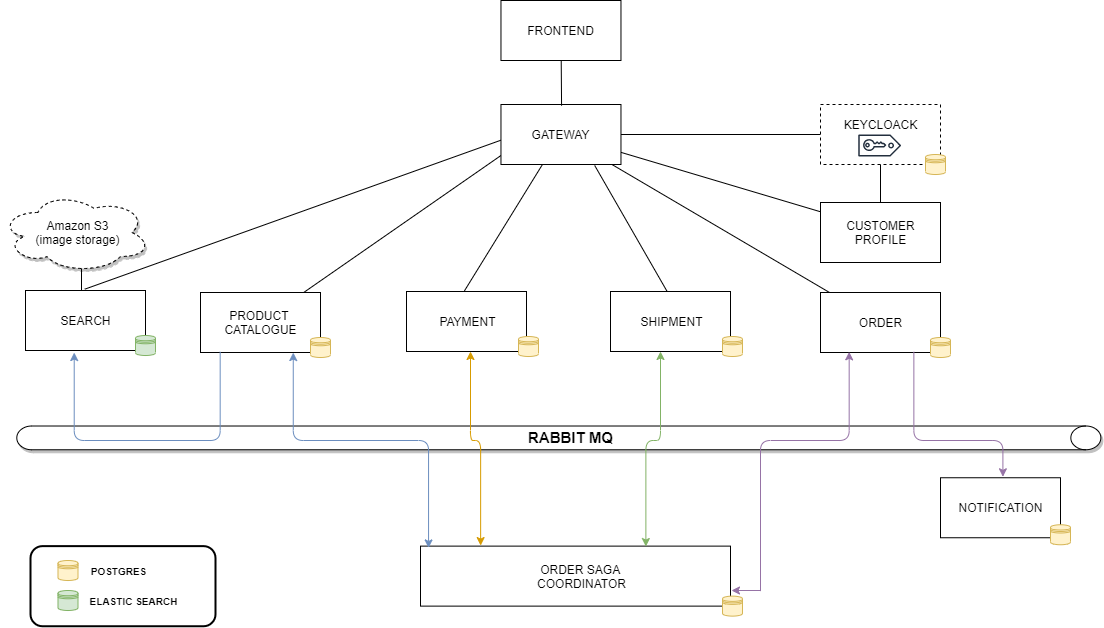

The diagram above was exported from draw.io. Its source (the exported page's mxGraphModel, read from the mxfile embedded in the PNG):
<mxGraphModel dx="1718" dy="380" grid="1" gridSize="10" guides="1" tooltips="1" connect="1" arrows="1" fold="1" page="1" pageScale="1" pageWidth="850" pageHeight="1100" math="0" shadow="0">
  <root>
    <mxCell id="0" />
    <mxCell id="1" parent="0" />
    <mxCell id="aPc6uHD07OTqZnWsG3of-20" value="" style="verticalLabelPosition=bottom;verticalAlign=top;html=1;shape=mxgraph.basic.rect;fillColor2=none;strokeWidth=1;size=20;indent=5;" parent="1" vertex="1">
      <mxGeometry x="396" y="291" width="120" height="60" as="geometry" />
    </mxCell>
    <mxCell id="aPc6uHD07OTqZnWsG3of-3" value="" style="rounded=1;orthogonalLoop=1;jettySize=auto;html=1;startArrow=none;startFill=0;endArrow=none;endFill=0;exitX=0.028;exitY=0.811;exitDx=0;exitDy=0;exitPerimeter=0;" parent="1" source="aPc6uHD07OTqZnWsG3of-1" target="aPc6uHD07OTqZnWsG3of-2" edge="1">
      <mxGeometry relative="1" as="geometry" />
    </mxCell>
    <mxCell id="aPc6uHD07OTqZnWsG3of-19" style="edgeStyle=none;rounded=1;orthogonalLoop=1;jettySize=auto;html=1;startArrow=none;startFill=0;endArrow=none;endFill=0;" parent="1" source="aPc6uHD07OTqZnWsG3of-1" target="aPc6uHD07OTqZnWsG3of-17" edge="1">
      <mxGeometry relative="1" as="geometry" />
    </mxCell>
    <mxCell id="aPc6uHD07OTqZnWsG3of-22" style="edgeStyle=none;rounded=1;orthogonalLoop=1;jettySize=auto;html=1;entryX=0.483;entryY=-0.011;entryDx=0;entryDy=0;entryPerimeter=0;startArrow=none;startFill=0;endArrow=none;endFill=0;" parent="1" source="aPc6uHD07OTqZnWsG3of-1" target="aPc6uHD07OTqZnWsG3of-20" edge="1">
      <mxGeometry relative="1" as="geometry" />
    </mxCell>
    <mxCell id="aPc6uHD07OTqZnWsG3of-23" style="edgeStyle=none;rounded=1;orthogonalLoop=1;jettySize=auto;html=1;entryX=0.494;entryY=-0.022;entryDx=0;entryDy=0;entryPerimeter=0;startArrow=none;startFill=0;endArrow=none;endFill=0;exitX=0.029;exitY=0.574;exitDx=0;exitDy=0;exitPerimeter=0;" parent="1" source="aPc6uHD07OTqZnWsG3of-1" target="aPc6uHD07OTqZnWsG3of-10" edge="1">
      <mxGeometry relative="1" as="geometry" />
    </mxCell>
    <mxCell id="aPc6uHD07OTqZnWsG3of-29" style="edgeStyle=none;rounded=1;orthogonalLoop=1;jettySize=auto;html=1;entryX=0.026;entryY=0.17;entryDx=0;entryDy=0;entryPerimeter=0;startArrow=none;startFill=0;endArrow=none;endFill=0;" parent="1" source="aPc6uHD07OTqZnWsG3of-1" target="aPc6uHD07OTqZnWsG3of-25" edge="1">
      <mxGeometry relative="1" as="geometry" />
    </mxCell>
    <mxCell id="aPc6uHD07OTqZnWsG3of-56" style="edgeStyle=none;rounded=1;orthogonalLoop=1;jettySize=auto;html=1;entryX=0;entryY=0.5;entryDx=0;entryDy=0;startArrow=none;startFill=0;endArrow=none;endFill=0;" parent="1" source="aPc6uHD07OTqZnWsG3of-1" target="aPc6uHD07OTqZnWsG3of-44" edge="1">
      <mxGeometry relative="1" as="geometry" />
    </mxCell>
    <mxCell id="aPc6uHD07OTqZnWsG3of-1" value="" style="verticalLabelPosition=bottom;verticalAlign=top;html=1;shape=mxgraph.basic.rect;fillColor2=none;strokeWidth=1;size=20;indent=5;" parent="1" vertex="1">
      <mxGeometry x="490.47" y="104" width="120" height="60" as="geometry" />
    </mxCell>
    <mxCell id="aPc6uHD07OTqZnWsG3of-2" value="" style="verticalLabelPosition=bottom;verticalAlign=top;html=1;shape=mxgraph.basic.rect;fillColor2=none;strokeWidth=1;size=20;indent=5;" parent="1" vertex="1">
      <mxGeometry x="190" y="292" width="120" height="60" as="geometry" />
    </mxCell>
    <mxCell id="aPc6uHD07OTqZnWsG3of-4" value="GATEWAY" style="text;html=1;resizable=0;autosize=1;align=center;verticalAlign=middle;points=[];fillColor=none;strokeColor=none;rounded=0;" parent="1" vertex="1">
      <mxGeometry x="515.47" y="124" width="70" height="20" as="geometry" />
    </mxCell>
    <mxCell id="aPc6uHD07OTqZnWsG3of-52" value="" style="edgeStyle=none;rounded=1;orthogonalLoop=1;jettySize=auto;html=1;startArrow=none;startFill=0;endArrow=none;endFill=0;entryX=0.55;entryY=0.95;entryDx=0;entryDy=0;entryPerimeter=0;" parent="1" edge="1">
      <mxGeometry relative="1" as="geometry">
        <mxPoint x="71" y="290" as="sourcePoint" />
        <mxPoint x="71.00000000000023" y="256.9999999999999" as="targetPoint" />
      </mxGeometry>
    </mxCell>
    <mxCell id="aPc6uHD07OTqZnWsG3of-5" value="PRODUCT &lt;br&gt;CATALOGUE" style="text;html=1;resizable=0;autosize=1;align=center;verticalAlign=middle;points=[];fillColor=none;strokeColor=none;rounded=0;" parent="1" vertex="1">
      <mxGeometry x="205" y="307" width="90" height="30" as="geometry" />
    </mxCell>
    <mxCell id="aPc6uHD07OTqZnWsG3of-6" value="" style="shape=datastore;whiteSpace=wrap;html=1;fillColor=#fff2cc;strokeColor=#d6b656;" parent="1" vertex="1">
      <mxGeometry x="300" y="337" width="20" height="20" as="geometry" />
    </mxCell>
    <mxCell id="aPc6uHD07OTqZnWsG3of-10" value="" style="verticalLabelPosition=bottom;verticalAlign=top;html=1;shape=mxgraph.basic.rect;fillColor2=none;strokeWidth=1;size=20;indent=5;" parent="1" vertex="1">
      <mxGeometry x="15" y="290" width="120" height="60" as="geometry" />
    </mxCell>
    <mxCell id="aPc6uHD07OTqZnWsG3of-12" value="SEARCH" style="text;html=1;resizable=0;autosize=1;align=center;verticalAlign=middle;points=[];fillColor=none;strokeColor=none;rounded=0;" parent="1" vertex="1">
      <mxGeometry x="40" y="310" width="70" height="20" as="geometry" />
    </mxCell>
    <mxCell id="aPc6uHD07OTqZnWsG3of-15" value="&lt;font style=&quot;font-size: 10px&quot;&gt;POSTGRES&lt;/font&gt;" style="text;html=1;resizable=0;autosize=1;align=center;verticalAlign=middle;points=[];fillColor=none;strokeColor=none;rounded=0;strokeWidth=1;fontStyle=1" parent="1" vertex="1">
      <mxGeometry x="72.5" y="560" width="70" height="20" as="geometry" />
    </mxCell>
    <mxCell id="aPc6uHD07OTqZnWsG3of-17" value="" style="verticalLabelPosition=bottom;verticalAlign=top;html=1;shape=mxgraph.basic.rect;fillColor2=none;strokeWidth=1;size=20;indent=5;" parent="1" vertex="1">
      <mxGeometry x="810" y="292" width="120" height="60" as="geometry" />
    </mxCell>
    <mxCell id="aPc6uHD07OTqZnWsG3of-18" value="ORDER" style="text;html=1;resizable=0;autosize=1;align=center;verticalAlign=middle;points=[];fillColor=none;strokeColor=none;rounded=0;" parent="1" vertex="1">
      <mxGeometry x="840" y="312" width="60" height="20" as="geometry" />
    </mxCell>
    <mxCell id="aPc6uHD07OTqZnWsG3of-21" value="PAYMENT" style="text;html=1;resizable=0;autosize=1;align=center;verticalAlign=middle;points=[];fillColor=none;strokeColor=none;rounded=0;" parent="1" vertex="1">
      <mxGeometry x="422" y="311" width="70" height="20" as="geometry" />
    </mxCell>
    <mxCell id="aPc6uHD07OTqZnWsG3of-45" style="edgeStyle=none;rounded=1;orthogonalLoop=1;jettySize=auto;html=1;entryX=0.5;entryY=0;entryDx=0;entryDy=0;startArrow=none;startFill=0;endArrow=none;endFill=0;" parent="1" source="aPc6uHD07OTqZnWsG3of-25" target="aPc6uHD07OTqZnWsG3of-44" edge="1">
      <mxGeometry relative="1" as="geometry" />
    </mxCell>
    <mxCell id="aPc6uHD07OTqZnWsG3of-25" value="" style="verticalLabelPosition=bottom;verticalAlign=top;html=1;shape=mxgraph.basic.rect;fillColor2=none;strokeWidth=1;size=20;indent=5;" parent="1" vertex="1">
      <mxGeometry x="810" y="202" width="120" height="60" as="geometry" />
    </mxCell>
    <mxCell id="aPc6uHD07OTqZnWsG3of-26" value="CUSTOMER&lt;br&gt;PROFILE" style="text;html=1;resizable=0;autosize=1;align=center;verticalAlign=middle;points=[];fillColor=none;strokeColor=none;rounded=0;" parent="1" vertex="1">
      <mxGeometry x="830" y="217" width="80" height="30" as="geometry" />
    </mxCell>
    <mxCell id="aPc6uHD07OTqZnWsG3of-27" value="" style="verticalLabelPosition=bottom;verticalAlign=top;html=1;shape=mxgraph.basic.rect;fillColor2=none;strokeWidth=1;size=20;indent=5;" parent="1" vertex="1">
      <mxGeometry x="410" y="545.62" width="310" height="60" as="geometry" />
    </mxCell>
    <mxCell id="aPc6uHD07OTqZnWsG3of-28" value="ORDER SAGA&amp;nbsp;&lt;br&gt;COORDINATOR" style="text;html=1;resizable=0;autosize=1;align=center;verticalAlign=middle;points=[];fillColor=none;strokeColor=none;rounded=0;" parent="1" vertex="1">
      <mxGeometry x="521" y="560.62" width="100" height="30" as="geometry" />
    </mxCell>
    <mxCell id="aPc6uHD07OTqZnWsG3of-37" value="" style="shape=datastore;whiteSpace=wrap;html=1;fillColor=#d5e8d4;strokeColor=#82b366;" parent="1" vertex="1">
      <mxGeometry x="125" y="335" width="20" height="20" as="geometry" />
    </mxCell>
    <mxCell id="aPc6uHD07OTqZnWsG3of-38" value="" style="shape=datastore;whiteSpace=wrap;html=1;fillColor=#fff2cc;strokeColor=#d6b656;" parent="1" vertex="1">
      <mxGeometry x="920" y="337" width="20" height="20" as="geometry" />
    </mxCell>
    <mxCell id="aPc6uHD07OTqZnWsG3of-41" value="" style="shape=datastore;whiteSpace=wrap;html=1;fillColor=#fff2cc;strokeColor=#d6b656;" parent="1" vertex="1">
      <mxGeometry x="47.5" y="560" width="20" height="20" as="geometry" />
    </mxCell>
    <mxCell id="aPc6uHD07OTqZnWsG3of-42" value="" style="shape=datastore;whiteSpace=wrap;html=1;fillColor=#d5e8d4;strokeColor=#82b366;" parent="1" vertex="1">
      <mxGeometry x="47.5" y="590" width="20" height="20" as="geometry" />
    </mxCell>
    <mxCell id="aPc6uHD07OTqZnWsG3of-43" value="&lt;font style=&quot;font-size: 10px&quot;&gt;ELASTIC SEARCH&lt;/font&gt;" style="text;html=1;resizable=0;autosize=1;align=center;verticalAlign=middle;points=[];fillColor=none;strokeColor=none;rounded=0;strokeWidth=1;fontStyle=1" parent="1" vertex="1">
      <mxGeometry x="72.5" y="590" width="100" height="20" as="geometry" />
    </mxCell>
    <mxCell id="aPc6uHD07OTqZnWsG3of-44" value="" style="rounded=0;whiteSpace=wrap;html=1;dashed=1;" parent="1" vertex="1">
      <mxGeometry x="810" y="104" width="120" height="60" as="geometry" />
    </mxCell>
    <mxCell id="aPc6uHD07OTqZnWsG3of-46" value="KEYCLOACK" style="text;html=1;resizable=0;autosize=1;align=center;verticalAlign=middle;points=[];fillColor=none;strokeColor=none;rounded=0;" parent="1" vertex="1">
      <mxGeometry x="825" y="114" width="90" height="20" as="geometry" />
    </mxCell>
    <mxCell id="aPc6uHD07OTqZnWsG3of-47" value="" style="outlineConnect=0;fontColor=#232F3E;gradientColor=none;fillColor=#232F3E;strokeColor=none;dashed=0;verticalLabelPosition=bottom;verticalAlign=top;align=center;html=1;fontSize=12;fontStyle=0;aspect=fixed;pointerEvents=1;shape=mxgraph.aws4.saml_token;glass=1;rotation=45;sketch=0;" parent="1" vertex="1">
      <mxGeometry x="845" y="126" width="38" height="38" as="geometry" />
    </mxCell>
    <mxCell id="aPc6uHD07OTqZnWsG3of-48" value="" style="shape=datastore;whiteSpace=wrap;html=1;fillColor=#fff2cc;strokeColor=#d6b656;" parent="1" vertex="1">
      <mxGeometry x="915" y="154" width="20" height="20" as="geometry" />
    </mxCell>
    <mxCell id="aPc6uHD07OTqZnWsG3of-49" value="" style="shape=datastore;whiteSpace=wrap;html=1;fillColor=#fff2cc;strokeColor=#d6b656;" parent="1" vertex="1">
      <mxGeometry x="712" y="595.62" width="20" height="20" as="geometry" />
    </mxCell>
    <mxCell id="aPc6uHD07OTqZnWsG3of-50" value="" style="ellipse;shape=cloud;whiteSpace=wrap;html=1;shadow=1;glass=1;sketch=0;dashed=1;" parent="1" vertex="1">
      <mxGeometry x="-10" y="192" width="150" height="80" as="geometry" />
    </mxCell>
    <mxCell id="aPc6uHD07OTqZnWsG3of-51" value="Amazon S3&lt;br&gt;(image storage)" style="text;html=1;resizable=0;autosize=1;align=center;verticalAlign=middle;points=[];fillColor=none;strokeColor=none;rounded=0;" parent="1" vertex="1">
      <mxGeometry x="17" y="217" width="100" height="30" as="geometry" />
    </mxCell>
    <mxCell id="aPc6uHD07OTqZnWsG3of-55" style="edgeStyle=none;rounded=1;orthogonalLoop=1;jettySize=auto;html=1;entryX=0.505;entryY=0.02;entryDx=0;entryDy=0;entryPerimeter=0;startArrow=none;startFill=0;endArrow=none;endFill=0;" parent="1" source="aPc6uHD07OTqZnWsG3of-53" target="aPc6uHD07OTqZnWsG3of-1" edge="1">
      <mxGeometry relative="1" as="geometry" />
    </mxCell>
    <mxCell id="aPc6uHD07OTqZnWsG3of-53" value="" style="verticalLabelPosition=bottom;verticalAlign=top;html=1;shape=mxgraph.basic.rect;fillColor2=none;strokeWidth=1;size=20;indent=5;" parent="1" vertex="1">
      <mxGeometry x="490.47" width="120" height="60" as="geometry" />
    </mxCell>
    <mxCell id="aPc6uHD07OTqZnWsG3of-54" value="FRONTEND" style="text;html=1;resizable=0;autosize=1;align=center;verticalAlign=middle;points=[];fillColor=none;strokeColor=none;rounded=0;" parent="1" vertex="1">
      <mxGeometry x="510.47" y="20" width="80" height="20" as="geometry" />
    </mxCell>
    <mxCell id="aPc6uHD07OTqZnWsG3of-74" value="" style="shape=cylinder3;whiteSpace=wrap;html=1;boundedLbl=1;backgroundOutline=1;size=15;shadow=1;glass=1;sketch=0;rotation=90;" parent="1" vertex="1">
      <mxGeometry x="536.45" y="-104.63" width="23.75" height="1084.04" as="geometry" />
    </mxCell>
    <mxCell id="OzpMihXwogNK4jhRzN30-1" value="" style="verticalLabelPosition=bottom;verticalAlign=top;html=1;shape=mxgraph.basic.rect;fillColor2=none;strokeWidth=1;size=20;indent=5;" parent="1" vertex="1">
      <mxGeometry x="600" y="291" width="120" height="60" as="geometry" />
    </mxCell>
    <mxCell id="OzpMihXwogNK4jhRzN30-2" value="SHIPMENT" style="text;html=1;resizable=0;autosize=1;align=center;verticalAlign=middle;points=[];fillColor=none;strokeColor=none;rounded=0;" parent="1" vertex="1">
      <mxGeometry x="621" y="311" width="80" height="20" as="geometry" />
    </mxCell>
    <mxCell id="OzpMihXwogNK4jhRzN30-3" value="" style="shape=datastore;whiteSpace=wrap;html=1;fillColor=#fff2cc;strokeColor=#d6b656;" parent="1" vertex="1">
      <mxGeometry x="712" y="336" width="20" height="20" as="geometry" />
    </mxCell>
    <mxCell id="OzpMihXwogNK4jhRzN30-5" style="edgeStyle=none;rounded=1;orthogonalLoop=1;jettySize=auto;html=1;entryX=0.472;entryY=0;entryDx=0;entryDy=0;entryPerimeter=0;startArrow=none;startFill=0;endArrow=none;endFill=0;exitX=0.781;exitY=1.016;exitDx=0;exitDy=0;exitPerimeter=0;" parent="1" source="aPc6uHD07OTqZnWsG3of-1" target="OzpMihXwogNK4jhRzN30-1" edge="1">
      <mxGeometry relative="1" as="geometry">
        <mxPoint x="450" y="162" as="sourcePoint" />
        <mxPoint x="492.00000000000006" y="301.34000000000003" as="targetPoint" />
      </mxGeometry>
    </mxCell>
    <mxCell id="jOuC-5zg2ytKr7wKOZB6-1" value="" style="verticalLabelPosition=bottom;verticalAlign=top;html=1;shape=mxgraph.basic.rect;fillColor2=none;strokeWidth=1;size=20;indent=5;" parent="1" vertex="1">
      <mxGeometry x="930" y="477.25" width="120" height="60" as="geometry" />
    </mxCell>
    <mxCell id="jOuC-5zg2ytKr7wKOZB6-2" value="NOTIFICATION" style="text;html=1;resizable=0;autosize=1;align=center;verticalAlign=middle;points=[];fillColor=none;strokeColor=none;rounded=0;" parent="1" vertex="1">
      <mxGeometry x="940" y="497.25" width="100" height="20" as="geometry" />
    </mxCell>
    <mxCell id="jOuC-5zg2ytKr7wKOZB6-3" value="" style="shape=datastore;whiteSpace=wrap;html=1;fillColor=#fff2cc;strokeColor=#d6b656;" parent="1" vertex="1">
      <mxGeometry x="1040" y="524.25" width="20" height="20" as="geometry" />
    </mxCell>
    <mxCell id="jOuC-5zg2ytKr7wKOZB6-24" value="" style="edgeStyle=elbowEdgeStyle;elbow=vertical;endArrow=classic;html=1;fontSize=15;entryX=0.773;entryY=1.001;entryDx=0;entryDy=0;entryPerimeter=0;exitX=0.026;exitY=0.03;exitDx=0;exitDy=0;exitPerimeter=0;startArrow=classic;startFill=1;fillColor=#dae8fc;strokeColor=#6c8ebf;endFill=1;" parent="1" source="aPc6uHD07OTqZnWsG3of-27" target="aPc6uHD07OTqZnWsG3of-2" edge="1">
      <mxGeometry width="50" height="50" relative="1" as="geometry">
        <mxPoint x="400" y="490" as="sourcePoint" />
        <mxPoint x="280" y="350" as="targetPoint" />
        <Array as="points">
          <mxPoint x="350" y="440" />
        </Array>
      </mxGeometry>
    </mxCell>
    <mxCell id="jOuC-5zg2ytKr7wKOZB6-25" value="" style="edgeStyle=elbowEdgeStyle;elbow=vertical;endArrow=classic;html=1;fontSize=15;entryX=0.406;entryY=1.034;entryDx=0;entryDy=0;entryPerimeter=0;exitX=0.164;exitY=0.989;exitDx=0;exitDy=0;exitPerimeter=0;fillColor=#dae8fc;strokeColor=#6c8ebf;" parent="1" source="aPc6uHD07OTqZnWsG3of-2" target="aPc6uHD07OTqZnWsG3of-10" edge="1">
      <mxGeometry width="50" height="50" relative="1" as="geometry">
        <mxPoint x="125" y="454.38" as="sourcePoint" />
        <mxPoint x="175" y="414.38" as="targetPoint" />
        <Array as="points">
          <mxPoint x="140" y="440" />
        </Array>
      </mxGeometry>
    </mxCell>
    <mxCell id="jOuC-5zg2ytKr7wKOZB6-26" value="" style="edgeStyle=elbowEdgeStyle;elbow=vertical;endArrow=classic;html=1;fontSize=15;exitX=0.194;exitY=-0.009;exitDx=0;exitDy=0;exitPerimeter=0;fillColor=#ffe6cc;strokeColor=#d79b00;startArrow=classic;startFill=1;endFill=1;" parent="1" source="aPc6uHD07OTqZnWsG3of-27" target="aPc6uHD07OTqZnWsG3of-20" edge="1">
      <mxGeometry width="50" height="50" relative="1" as="geometry">
        <mxPoint x="440" y="490" as="sourcePoint" />
        <mxPoint x="455" y="360" as="targetPoint" />
        <Array as="points">
          <mxPoint x="460" y="440" />
        </Array>
      </mxGeometry>
    </mxCell>
    <mxCell id="aPc6uHD07OTqZnWsG3of-79" value="RABBIT MQ" style="text;html=1;resizable=0;autosize=1;align=center;verticalAlign=middle;points=[];fillColor=none;strokeColor=none;rounded=0;shadow=1;glass=1;sketch=0;fontSize=15;labelBackgroundColor=#ffffff;labelBorderColor=none;fontStyle=1" parent="1" vertex="1">
      <mxGeometry x="510" y="427.38" width="100" height="20" as="geometry" />
    </mxCell>
    <mxCell id="jOuC-5zg2ytKr7wKOZB6-27" value="" style="edgeStyle=elbowEdgeStyle;elbow=vertical;endArrow=classic;html=1;fontSize=15;exitX=0.727;exitY=0.007;exitDx=0;exitDy=0;exitPerimeter=0;startArrow=classic;startFill=1;fillColor=#d5e8d4;strokeColor=#82b366;endFill=1;" parent="1" source="aPc6uHD07OTqZnWsG3of-27" target="OzpMihXwogNK4jhRzN30-1" edge="1">
      <mxGeometry width="50" height="50" relative="1" as="geometry">
        <mxPoint x="521" y="490" as="sourcePoint" />
        <mxPoint x="571.1" y="452" as="targetPoint" />
        <Array as="points">
          <mxPoint x="650" y="440" />
        </Array>
      </mxGeometry>
    </mxCell>
    <mxCell id="jOuC-5zg2ytKr7wKOZB6-28" value="" style="edgeStyle=elbowEdgeStyle;elbow=vertical;endArrow=classic;html=1;fontSize=15;exitX=1;exitY=0.5;exitDx=0;exitDy=0;exitPerimeter=0;fillColor=#e1d5e7;strokeColor=#9673a6;endFill=1;entryX=0.239;entryY=0.989;entryDx=0;entryDy=0;entryPerimeter=0;startArrow=none;startFill=0;" parent="1" target="aPc6uHD07OTqZnWsG3of-17" edge="1">
      <mxGeometry width="50" height="50" relative="1" as="geometry">
        <mxPoint x="750" y="590.6199999999999" as="sourcePoint" />
        <mxPoint x="820" y="440" as="targetPoint" />
        <Array as="points">
          <mxPoint x="870" y="440" />
        </Array>
      </mxGeometry>
    </mxCell>
    <mxCell id="jOuC-5zg2ytKr7wKOZB6-49" value="" style="edgeStyle=elbowEdgeStyle;elbow=vertical;endArrow=classic;html=1;fontSize=15;exitX=0.778;exitY=0.989;exitDx=0;exitDy=0;exitPerimeter=0;entryX=0.52;entryY=-0.016;entryDx=0;entryDy=0;entryPerimeter=0;fillColor=#e1d5e7;strokeColor=#9673a6;" parent="1" source="aPc6uHD07OTqZnWsG3of-17" target="jOuC-5zg2ytKr7wKOZB6-1" edge="1">
      <mxGeometry width="50" height="50" relative="1" as="geometry">
        <mxPoint x="870.6199999999999" y="412.7165" as="sourcePoint" />
        <mxPoint x="989" y="480" as="targetPoint" />
        <Array as="points">
          <mxPoint x="940" y="440" />
        </Array>
      </mxGeometry>
    </mxCell>
    <mxCell id="aPc6uHD07OTqZnWsG3of-39" value="" style="shape=datastore;whiteSpace=wrap;html=1;fillColor=#fff2cc;strokeColor=#d6b656;" parent="1" vertex="1">
      <mxGeometry x="508" y="336" width="20" height="20" as="geometry" />
    </mxCell>
    <mxCell id="jOuC-5zg2ytKr7wKOZB6-59" value="" style="rounded=1;whiteSpace=wrap;html=1;shadow=0;glass=0;labelBackgroundColor=#ffffff;sketch=0;strokeWidth=2;fillColor=none;gradientColor=#ffffff;fontSize=15;" parent="1" vertex="1">
      <mxGeometry x="20" y="545.62" width="185" height="80.13" as="geometry" />
    </mxCell>
    <mxCell id="rY6oz0amE5I1h2-2N6qy-1" value="" style="endArrow=classic;html=1;fillColor=#e1d5e7;strokeColor=#9673a6;" edge="1" parent="1">
      <mxGeometry width="50" height="50" relative="1" as="geometry">
        <mxPoint x="750" y="590" as="sourcePoint" />
        <mxPoint x="721" y="590" as="targetPoint" />
      </mxGeometry>
    </mxCell>
  </root>
</mxGraphModel>